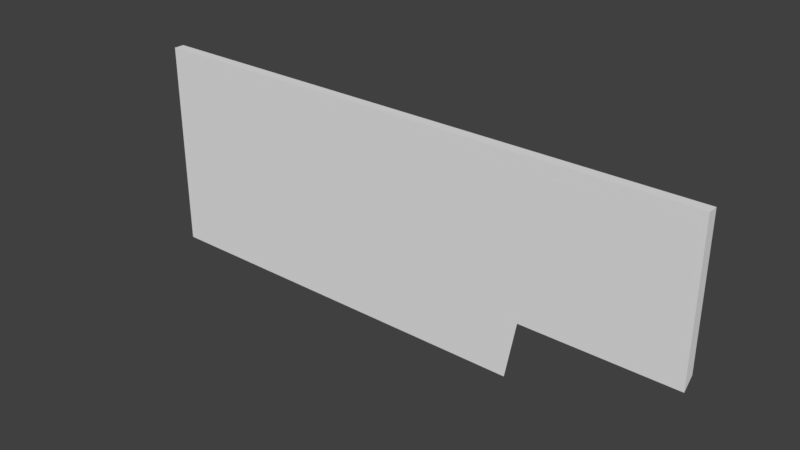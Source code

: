 # Source: UI_HudHeader.blend  (saved by Blender 2.79.0; exported with 4.5.12 LTS)
import bpy
from mathutils import Matrix  # noqa: F401  (used for matrix-valued properties, if any)

bpy.ops.wm.read_factory_settings(use_empty=True)
scene = bpy.context.scene
scene.name = 'Scene'

# ---- collections
col_collection_1 = bpy.data.collections.new('Collection 1'); scene.collection.children.link(col_collection_1)

# ---- materials (node trees are filled in below, after node groups)
mat_material = bpy.data.materials.new('Material')
mat_material.alpha_threshold = 0.0
mat_material.use_transparent_shadow = False
mat_material.roughness = 0.5
mat_material.line_color = (0.0, 0.0, 0.0, 1.0)

# ---- material node trees

# ---- world
world_world = bpy.data.worlds.new('World'); scene.world = world_world
world_world.color = (0.05088, 0.05088, 0.05088)
world_world.use_sun_shadow = False
world_world.sun_shadow_jitter_overblur = 0.0
world_world.cycles.sampling_method = 'MANUAL'

# ---- meshes
me_cube = bpy.data.meshes.new('Cube')
me_cube.from_pydata([(0.0, 0.1, 1.3), (0.0, -0.1, 1.1), (-10.8, -0.1, 0.0), (-10.8, 0.1, 0.2), (4.768e-07, 0.1, 4.0), (-6.557e-07, -0.1, 4.0), (-10.8, -0.1, 4.0), (-10.8, 0.1, 4.0), (-3.25, 0.1, 0.2), (-3.1, -0.1, 0.0), (-3.25, 0.1, 4.0), (-3.1, -0.1, 4.0), (-3.05, 0.1, 1.3), (-2.9, -0.1, 1.1), (-3.05, 0.1, 4.0), (-2.9, -0.1, 4.0)], [], [(8, 9, 2, 3), (10, 7, 6, 11), (0, 4, 5, 1), (9, 11, 6, 2), (2, 6, 7, 3), (10, 8, 3, 7), (14, 12, 8, 10), (13, 15, 11, 9), (14, 10, 11, 15), (12, 13, 9, 8), (0, 1, 13, 12), (4, 14, 15, 5), (1, 5, 15, 13), (4, 0, 12, 14)])
me_cube.materials.append(mat_material)
me_cube.use_remesh_preserve_volume = False
me_cube.use_remesh_preserve_attributes = False
me_cube.use_mirror_vertex_groups = False
me_cube.update()

# ---- objects
ob_ui_hudpanel = bpy.data.objects.new('UI_HudPanel', me_cube)

# ---- transforms, parenting, visibility, modifiers, constraints
ob_ui_hudpanel.location = (0.0, 0.0, 0.0)
ob_ui_hudpanel.lock_rotations_4d = False
ob_ui_hudpanel.empty_display_type = 'ARROWS'
ob_ui_hudpanel.lineart.crease_threshold = 0.0

# ---- collection membership
col_collection_1.objects.link(ob_ui_hudpanel)

# ---- scene / render settings (as saved in the file)
scene.frame_start = 1; scene.frame_end = 250; scene.frame_set(1)
scene.render.engine = 'BLENDER_EEVEE_NEXT'
scene.render.resolution_percentage = 50
scene.render.dither_intensity = 0.0
scene.cycles.use_denoising = False
scene.cycles.samples = 128
scene.cycles.sampling_pattern = 'TABULATED_SOBOL'
scene.cycles.use_adaptive_sampling = False
scene.cycles.use_light_tree = False
scene.cycles.blur_glossy = 0.0
scene.cycles.sample_clamp_indirect = 0.0
scene.view_settings.view_transform = 'Standard'
bpy.context.view_layer.update()

# ---- added for rendering (the .blend has no active camera and no usable light): camera, sun
cam_auto = bpy.data.cameras.new('AutoCamera')
cam_auto.lens = 50.0
cam_auto.sensor_width = 36.0
cam_auto.clip_end = 1000.0
ob_auto_camera = bpy.data.objects.new('AutoCamera', cam_auto)
scene.collection.objects.link(ob_auto_camera)
ob_auto_camera.location = (5.25737, -12.7888, 10.5259)
ob_auto_camera.rotation_euler = (1.09748, -7.21219e-08, 0.694738)
scene.camera = ob_auto_camera
light_auto_sun = bpy.data.lights.new('AutoSun', 'SUN')
light_auto_sun.energy = 3.0
light_auto_sun.angle = 0.0523599
ob_auto_sun = bpy.data.objects.new('AutoSun', light_auto_sun)
scene.collection.objects.link(ob_auto_sun)
ob_auto_sun.rotation_euler = (0.872665, 0.174533, 0.523599)
bpy.context.view_layer.update()
